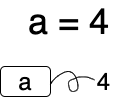

The diagram above was exported from draw.io. Its source (the exported page's mxGraphModel, read from the mxfile embedded in the PNG):
<mxGraphModel dx="670" dy="575" grid="1" gridSize="10" guides="1" tooltips="1" connect="1" arrows="1" fold="1" page="1" pageScale="1" pageWidth="827" pageHeight="1169" math="0" shadow="0">
  <root>
    <mxCell id="0" />
    <mxCell id="1" parent="0" />
    <mxCell id="2" value="&lt;font style=&quot;font-size: 24px&quot;&gt;a&lt;/font&gt;" style="rounded=1;whiteSpace=wrap;html=1;" parent="1" vertex="1">
      <mxGeometry x="120" y="120" width="50" height="30" as="geometry" />
    </mxCell>
    <mxCell id="3" value="&lt;font style=&quot;font-size: 24px&quot;&gt;4&lt;/font&gt;" style="text;html=1;align=center;verticalAlign=middle;resizable=0;points=[];autosize=1;" parent="1" vertex="1">
      <mxGeometry x="208" y="125" width="30" height="20" as="geometry" />
    </mxCell>
    <mxCell id="5" value="" style="shape=stencil(lVjLbhsxDPyavRKSSL3OafofAeLWRls7cNzX35eLRdySQkbd28bhSCI5JEda+OH1+PRyWFJ4vV0vXw4/T8+348IflpRO5+Pherrp18KPCz98ulwPn6+X7+fn7e+Xp9Vy/fp2+bGu8GvDBQphBaXwe/uhNGrbLx83+6+nM7QXyvy+faQQjX3ulMD6TKFa+0Qs79sLdbu+VCpg/ebX5w7tY6TmABE6EAtJMQD1CQE0RGwBMcMjJd0hGcAkpJFKti7A9bl4lwMJsBddPzr7gOwzibVP2F4Z2S3noH2O1C1HNYnI4awUthvEBj3O5a1G7h4UDGiUxaYgw5xplTTHa8yiEt5cvBdOgIVclHbW6YwrpwyVoKWP8lA0rWwBmKgjoO7dobadgIapoU5Xm4cms7Amt8PkSFpclhodJ06pITZxHVNDyecy3XGDUXp325F6xTtk4mYBkwLSDuScxtTQKRBckwy4yyj9pe5CSKeQ/aFQnNZRw3vcluJbfS8w12Or7Jh+In769ISPpJmwYWo4E5Ko2Vw3zCYFJBvWSc3pPKn2SBXTTwHO6ZpwlCJFS7+J6hEtSTtyyyQP2o7tkQqu6hEwaccK6DYPOsYmY5rdhJjmoVt6y6QeElUbpYkYG8knEy4JVeu04AmhFZes0zKhRh12wHpPY8K7FKVG3ck3xhNCm6XYI/FEbQztmDFblWrJASYjpVN0gMkcDVQtvRk343KX/XeJhUu0MPXkAXCH7CsuTQRQ9Y0s4b6kcifuAtThKjADMOW2C5Cp7zuSioe0B9A002FPWJt2DXckPEVVgXVbcZMLUKte9TG+0ahkc1xifEXpw3xgfMfqQ6ucXAj6MNgZSwdVFsFdOXBYVeOx1RqTRqZiJ9kjCZ5xfRBYgruGAqpVrtq9I3ptCMP7xOTe9D8I/fj7fLK9vPz7P//Uoj9tzzT8+Ac=);fillColor=none;strokeWidth=1;" parent="1" vertex="1">
      <mxGeometry x="170" y="125" width="44.17" height="20" as="geometry" />
    </mxCell>
    <mxCell id="6" value="&lt;font style=&quot;font-size: 36px&quot;&gt;a = 4&lt;/font&gt;" style="text;html=1;align=center;verticalAlign=middle;resizable=0;points=[];autosize=1;" vertex="1" parent="1">
      <mxGeometry x="138" y="60" width="100" height="30" as="geometry" />
    </mxCell>
  </root>
</mxGraphModel>